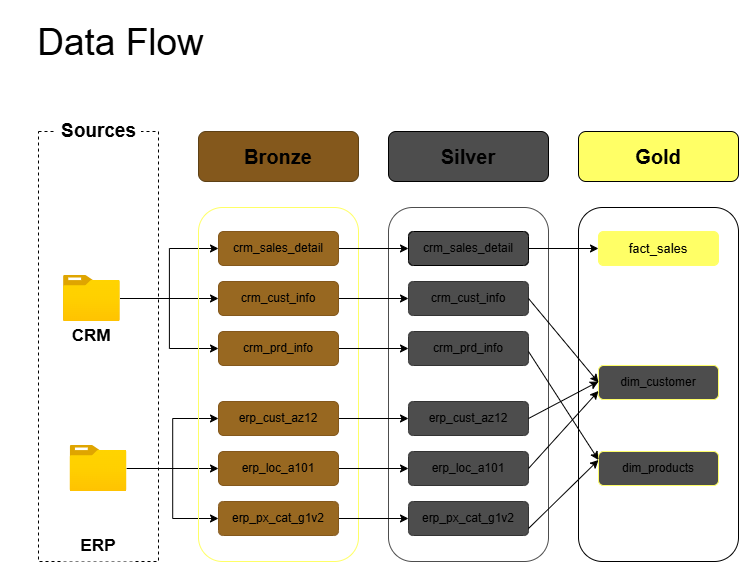

The diagram above was exported from draw.io. Its source (the exported page's mxGraphModel, read from the mxfile embedded in the PNG):
<mxGraphModel dx="1030" dy="626" grid="0" gridSize="10" guides="1" tooltips="1" connect="1" arrows="1" fold="1" page="1" pageScale="1" pageWidth="850" pageHeight="1100" math="0" shadow="0">
  <root>
    <mxCell id="0" />
    <mxCell id="1" parent="0" />
    <mxCell id="DqggBU8_P_OldLtnYlNT-1" parent="1" style="rounded=0;whiteSpace=wrap;html=1;dashed=1;" value="" vertex="1">
      <mxGeometry height="430" width="120" x="50" y="190" as="geometry" />
    </mxCell>
    <mxCell id="DqggBU8_P_OldLtnYlNT-3" parent="1" style="text;html=1;whiteSpace=wrap;strokeColor=none;fillColor=default;align=center;verticalAlign=middle;rounded=0;" value="&lt;b&gt;&lt;font style=&quot;font-size: 19px;&quot;&gt;Sources&lt;/font&gt;&lt;/b&gt;" vertex="1">
      <mxGeometry height="40" width="85" x="67.5" y="170" as="geometry" />
    </mxCell>
    <mxCell id="DqggBU8_P_OldLtnYlNT-29" edge="1" parent="1" source="DqggBU8_P_OldLtnYlNT-4" style="edgeStyle=orthogonalEdgeStyle;rounded=0;orthogonalLoop=1;jettySize=auto;html=1;entryX=0;entryY=0.5;entryDx=0;entryDy=0;" target="DqggBU8_P_OldLtnYlNT-16">
      <mxGeometry relative="1" as="geometry" />
    </mxCell>
    <mxCell id="DqggBU8_P_OldLtnYlNT-30" edge="1" parent="1" source="DqggBU8_P_OldLtnYlNT-4" style="edgeStyle=orthogonalEdgeStyle;rounded=0;orthogonalLoop=1;jettySize=auto;html=1;entryX=0;entryY=0.5;entryDx=0;entryDy=0;" target="DqggBU8_P_OldLtnYlNT-17">
      <mxGeometry relative="1" as="geometry" />
    </mxCell>
    <mxCell id="DqggBU8_P_OldLtnYlNT-31" edge="1" parent="1" source="DqggBU8_P_OldLtnYlNT-4" style="edgeStyle=orthogonalEdgeStyle;rounded=0;orthogonalLoop=1;jettySize=auto;html=1;entryX=0;entryY=0.5;entryDx=0;entryDy=0;" target="DqggBU8_P_OldLtnYlNT-18">
      <mxGeometry relative="1" as="geometry" />
    </mxCell>
    <mxCell id="DqggBU8_P_OldLtnYlNT-4" parent="1" style="image;aspect=fixed;html=1;points=[];align=center;fontSize=12;image=img/lib/azure2/general/Folder_Blank.svg;" value="" vertex="1">
      <mxGeometry height="46" width="56.68" x="75" y="334" as="geometry" />
    </mxCell>
    <mxCell id="DqggBU8_P_OldLtnYlNT-32" edge="1" parent="1" source="DqggBU8_P_OldLtnYlNT-5" style="edgeStyle=orthogonalEdgeStyle;rounded=0;orthogonalLoop=1;jettySize=auto;html=1;entryX=0;entryY=0.5;entryDx=0;entryDy=0;" target="DqggBU8_P_OldLtnYlNT-20">
      <mxGeometry relative="1" as="geometry" />
    </mxCell>
    <mxCell id="DqggBU8_P_OldLtnYlNT-33" edge="1" parent="1" source="DqggBU8_P_OldLtnYlNT-5" style="edgeStyle=orthogonalEdgeStyle;rounded=0;orthogonalLoop=1;jettySize=auto;html=1;entryX=0;entryY=0.5;entryDx=0;entryDy=0;" target="DqggBU8_P_OldLtnYlNT-21">
      <mxGeometry relative="1" as="geometry" />
    </mxCell>
    <mxCell id="DqggBU8_P_OldLtnYlNT-34" edge="1" parent="1" source="DqggBU8_P_OldLtnYlNT-5" style="edgeStyle=orthogonalEdgeStyle;rounded=0;orthogonalLoop=1;jettySize=auto;html=1;entryX=0;entryY=0.5;entryDx=0;entryDy=0;" target="DqggBU8_P_OldLtnYlNT-19">
      <mxGeometry relative="1" as="geometry" />
    </mxCell>
    <mxCell id="DqggBU8_P_OldLtnYlNT-5" parent="1" style="image;aspect=fixed;html=1;points=[];align=center;fontSize=12;image=img/lib/azure2/general/Folder_Blank.svg;" value="" vertex="1">
      <mxGeometry height="46" width="56.68" x="81.66" y="504" as="geometry" />
    </mxCell>
    <mxCell id="DqggBU8_P_OldLtnYlNT-6" parent="1" style="text;html=1;whiteSpace=wrap;strokeColor=none;fillColor=default;align=center;verticalAlign=middle;rounded=0;" value="&lt;span style=&quot;font-size: 17px;&quot;&gt;&lt;b&gt;ERP&lt;/b&gt;&lt;/span&gt;" vertex="1">
      <mxGeometry height="30" width="70" x="75" y="590" as="geometry" />
    </mxCell>
    <mxCell id="DqggBU8_P_OldLtnYlNT-7" parent="1" style="text;html=1;whiteSpace=wrap;strokeColor=none;fillColor=default;align=center;verticalAlign=middle;rounded=0;" value="&lt;span style=&quot;font-size: 17px;&quot;&gt;&lt;b&gt;CRM&lt;/b&gt;&lt;/span&gt;" vertex="1">
      <mxGeometry height="30" width="70" x="68.34" y="380" as="geometry" />
    </mxCell>
    <mxCell id="DqggBU8_P_OldLtnYlNT-8" parent="1" style="rounded=1;whiteSpace=wrap;html=1;fillColor=#84581C;strokeColor=#5D4015;" value="&lt;font style=&quot;font-size: 20px; color: rgb(0, 0, 0);&quot;&gt;&lt;b style=&quot;&quot;&gt;Bronze&lt;/b&gt;&lt;/font&gt;" vertex="1">
      <mxGeometry height="50" width="160" x="210" y="190" as="geometry" />
    </mxCell>
    <mxCell id="DqggBU8_P_OldLtnYlNT-9" parent="1" style="rounded=1;whiteSpace=wrap;html=1;fillColor=#4D4D4D;strokeColor=light-dark(#000000,#FFBDA2);" value="&lt;font style=&quot;font-size: 20px;&quot;&gt;&lt;b&gt;Silver&lt;/b&gt;&lt;/font&gt;" vertex="1">
      <mxGeometry height="50" width="160" x="400" y="190" as="geometry" />
    </mxCell>
    <mxCell id="DqggBU8_P_OldLtnYlNT-10" parent="1" style="rounded=1;whiteSpace=wrap;html=1;fillColor=#FFFF66;strokeColor=light-dark(#000000,#FFFF66);" value="&lt;font style=&quot;font-size: 20px; color: rgb(0, 0, 0);&quot;&gt;&lt;b&gt;Gold&lt;/b&gt;&lt;/font&gt;" vertex="1">
      <mxGeometry height="50" width="160" x="590" y="190" as="geometry" />
    </mxCell>
    <mxCell id="DqggBU8_P_OldLtnYlNT-12" parent="1" style="rounded=1;whiteSpace=wrap;html=1;fillColor=none;strokeColor=light-dark(#FFFF66,#5D4015);" value="" vertex="1">
      <mxGeometry height="354" width="160" x="210" y="266" as="geometry" />
    </mxCell>
    <mxCell id="DqggBU8_P_OldLtnYlNT-13" parent="1" style="rounded=1;whiteSpace=wrap;html=1;fillColor=none;strokeColor=light-dark(#000000,#FFFF66);" value="" vertex="1">
      <mxGeometry height="354" width="160" x="590" y="266" as="geometry" />
    </mxCell>
    <mxCell id="DqggBU8_P_OldLtnYlNT-14" parent="1" style="rounded=1;whiteSpace=wrap;html=1;strokeColor=#4D4D4D;" value="" vertex="1">
      <mxGeometry height="354" width="160" x="400" y="266" as="geometry" />
    </mxCell>
    <mxCell id="DqggBU8_P_OldLtnYlNT-38" edge="1" parent="1" source="DqggBU8_P_OldLtnYlNT-16" style="edgeStyle=orthogonalEdgeStyle;rounded=0;orthogonalLoop=1;jettySize=auto;html=1;" target="DqggBU8_P_OldLtnYlNT-26">
      <mxGeometry relative="1" as="geometry" />
    </mxCell>
    <mxCell id="DqggBU8_P_OldLtnYlNT-16" parent="1" style="rounded=1;whiteSpace=wrap;html=1;strokeColor=#84581C;fillColor=#986821;" value="crm_sales_detail" vertex="1">
      <mxGeometry height="34" width="120" x="230" y="290" as="geometry" />
    </mxCell>
    <mxCell id="DqggBU8_P_OldLtnYlNT-40" edge="1" parent="1" source="DqggBU8_P_OldLtnYlNT-17" style="edgeStyle=orthogonalEdgeStyle;rounded=0;orthogonalLoop=1;jettySize=auto;html=1;" target="DqggBU8_P_OldLtnYlNT-27">
      <mxGeometry relative="1" as="geometry" />
    </mxCell>
    <mxCell id="DqggBU8_P_OldLtnYlNT-17" parent="1" style="rounded=1;whiteSpace=wrap;html=1;strokeColor=#84581C;fillColor=#986821;" value="crm_cust_info" vertex="1">
      <mxGeometry height="34" width="120" x="230" y="340" as="geometry" />
    </mxCell>
    <mxCell id="DqggBU8_P_OldLtnYlNT-41" edge="1" parent="1" source="DqggBU8_P_OldLtnYlNT-18" style="edgeStyle=orthogonalEdgeStyle;rounded=0;orthogonalLoop=1;jettySize=auto;html=1;" target="DqggBU8_P_OldLtnYlNT-28">
      <mxGeometry relative="1" as="geometry" />
    </mxCell>
    <mxCell id="DqggBU8_P_OldLtnYlNT-18" parent="1" style="rounded=1;whiteSpace=wrap;html=1;strokeColor=#84581C;fillColor=#986821;" value="crm_prd_info" vertex="1">
      <mxGeometry height="34" width="120" x="230" y="390" as="geometry" />
    </mxCell>
    <mxCell id="DqggBU8_P_OldLtnYlNT-43" edge="1" parent="1" source="DqggBU8_P_OldLtnYlNT-19" style="edgeStyle=orthogonalEdgeStyle;rounded=0;orthogonalLoop=1;jettySize=auto;html=1;" target="DqggBU8_P_OldLtnYlNT-35">
      <mxGeometry relative="1" as="geometry" />
    </mxCell>
    <mxCell id="DqggBU8_P_OldLtnYlNT-19" parent="1" style="rounded=1;whiteSpace=wrap;html=1;strokeColor=#84581C;fillColor=#986821;" value="erp_cust_az12" vertex="1">
      <mxGeometry height="34" width="120" x="230" y="460" as="geometry" />
    </mxCell>
    <mxCell id="DqggBU8_P_OldLtnYlNT-44" edge="1" parent="1" source="DqggBU8_P_OldLtnYlNT-20" style="edgeStyle=orthogonalEdgeStyle;rounded=0;orthogonalLoop=1;jettySize=auto;html=1;entryX=0;entryY=0.5;entryDx=0;entryDy=0;" target="DqggBU8_P_OldLtnYlNT-36">
      <mxGeometry relative="1" as="geometry" />
    </mxCell>
    <mxCell id="DqggBU8_P_OldLtnYlNT-20" parent="1" style="rounded=1;whiteSpace=wrap;html=1;strokeColor=#84581C;fillColor=#986821;" value="erp_loc_a101" vertex="1">
      <mxGeometry height="34" width="120" x="230" y="510" as="geometry" />
    </mxCell>
    <mxCell id="DqggBU8_P_OldLtnYlNT-45" edge="1" parent="1" source="DqggBU8_P_OldLtnYlNT-21" style="edgeStyle=orthogonalEdgeStyle;rounded=0;orthogonalLoop=1;jettySize=auto;html=1;entryX=0;entryY=0.5;entryDx=0;entryDy=0;" target="DqggBU8_P_OldLtnYlNT-37">
      <mxGeometry relative="1" as="geometry" />
    </mxCell>
    <mxCell id="DqggBU8_P_OldLtnYlNT-21" parent="1" style="rounded=1;whiteSpace=wrap;html=1;strokeColor=#84581C;fillColor=#986821;" value="erp_px_cat_g1v2" vertex="1">
      <mxGeometry height="34" width="120" x="230" y="560" as="geometry" />
    </mxCell>
    <mxCell id="DqggBU8_P_OldLtnYlNT-51" edge="1" parent="1" source="DqggBU8_P_OldLtnYlNT-26" style="edgeStyle=orthogonalEdgeStyle;rounded=0;orthogonalLoop=1;jettySize=auto;html=1;" target="DqggBU8_P_OldLtnYlNT-46">
      <mxGeometry relative="1" as="geometry" />
    </mxCell>
    <mxCell id="DqggBU8_P_OldLtnYlNT-26" parent="1" style="rounded=1;whiteSpace=wrap;html=1;strokeColor=light-dark(#000000,#FFFF66);fillColor=#4D4D4D;" value="crm_sales_detail" vertex="1">
      <mxGeometry height="34" width="120" x="420" y="290" as="geometry" />
    </mxCell>
    <mxCell id="DqggBU8_P_OldLtnYlNT-27" parent="1" style="rounded=1;whiteSpace=wrap;html=1;strokeColor=#333333;fillColor=#4D4D4D;" value="crm_cust_info" vertex="1">
      <mxGeometry height="34" width="120" x="420" y="340" as="geometry" />
    </mxCell>
    <mxCell id="DqggBU8_P_OldLtnYlNT-28" parent="1" style="rounded=1;whiteSpace=wrap;html=1;strokeColor=#333333;fillColor=#4D4D4D;" value="crm_prd_info" vertex="1">
      <mxGeometry height="34" width="120" x="420" y="390" as="geometry" />
    </mxCell>
    <mxCell id="DqggBU8_P_OldLtnYlNT-35" parent="1" style="rounded=1;whiteSpace=wrap;html=1;strokeColor=#333333;fillColor=#4D4D4D;" value="erp_cust_az12" vertex="1">
      <mxGeometry height="34" width="120" x="420" y="460" as="geometry" />
    </mxCell>
    <mxCell id="DqggBU8_P_OldLtnYlNT-36" parent="1" style="rounded=1;whiteSpace=wrap;html=1;strokeColor=#333333;fillColor=#4D4D4D;" value="erp_loc_a101" vertex="1">
      <mxGeometry height="34" width="120" x="420" y="510" as="geometry" />
    </mxCell>
    <mxCell id="DqggBU8_P_OldLtnYlNT-37" parent="1" style="rounded=1;whiteSpace=wrap;html=1;strokeColor=#333333;fillColor=#4D4D4D;" value="erp_px_cat_g1v2" vertex="1">
      <mxGeometry height="34" width="120" x="420" y="560" as="geometry" />
    </mxCell>
    <mxCell id="DqggBU8_P_OldLtnYlNT-46" parent="1" style="rounded=1;whiteSpace=wrap;html=1;strokeColor=#FFFF66;fillColor=#FFFF66;" value="&lt;font style=&quot;font-size: 13px; color: light-dark(rgb(0, 0, 0), rgb(0, 0, 0));&quot;&gt;fact_sales&lt;/font&gt;" vertex="1">
      <mxGeometry height="34" width="120" x="610" y="290" as="geometry" />
    </mxCell>
    <mxCell id="DqggBU8_P_OldLtnYlNT-47" parent="1" style="rounded=1;whiteSpace=wrap;html=1;strokeColor=#FFFF66;fillColor=light-dark(#4D4D4D,#FFFF66);" value="&lt;font style=&quot;color: light-dark(rgb(0, 0, 0), rgb(0, 0, 0));&quot;&gt;dim_customer&lt;/font&gt;" vertex="1">
      <mxGeometry height="34" width="120" x="610" y="424" as="geometry" />
    </mxCell>
    <mxCell id="DqggBU8_P_OldLtnYlNT-49" parent="1" style="rounded=1;whiteSpace=wrap;html=1;strokeColor=#FFFF66;fillColor=light-dark(#4D4D4D,#FFFF66);" value="&lt;font style=&quot;color: light-dark(rgb(0, 0, 0), rgb(0, 0, 0));&quot;&gt;dim_products&lt;/font&gt;" vertex="1">
      <mxGeometry height="34" width="120" x="610" y="510" as="geometry" />
    </mxCell>
    <mxCell id="DqggBU8_P_OldLtnYlNT-54" edge="1" parent="1" source="DqggBU8_P_OldLtnYlNT-27" style="endArrow=classic;html=1;rounded=0;entryX=0;entryY=0.5;entryDx=0;entryDy=0;exitX=1;exitY=0.5;exitDx=0;exitDy=0;" target="DqggBU8_P_OldLtnYlNT-47" value="">
      <mxGeometry height="50" relative="1" width="50" as="geometry">
        <mxPoint x="400" y="360" as="sourcePoint" />
        <mxPoint x="450" y="310" as="targetPoint" />
      </mxGeometry>
    </mxCell>
    <mxCell id="DqggBU8_P_OldLtnYlNT-55" edge="1" parent="1" style="endArrow=classic;html=1;rounded=0;exitX=1;exitY=0.5;exitDx=0;exitDy=0;entryX=0;entryY=0.25;entryDx=0;entryDy=0;" target="DqggBU8_P_OldLtnYlNT-49" value="">
      <mxGeometry height="50" relative="1" width="50" as="geometry">
        <mxPoint x="540" y="410" as="sourcePoint" />
        <mxPoint x="610" y="494" as="targetPoint" />
      </mxGeometry>
    </mxCell>
    <mxCell id="DqggBU8_P_OldLtnYlNT-56" edge="1" parent="1" source="DqggBU8_P_OldLtnYlNT-35" style="endArrow=classic;html=1;rounded=0;exitX=1;exitY=0.5;exitDx=0;exitDy=0;" value="">
      <mxGeometry height="50" relative="1" width="50" as="geometry">
        <mxPoint x="400" y="360" as="sourcePoint" />
        <mxPoint x="610" y="440" as="targetPoint" />
      </mxGeometry>
    </mxCell>
    <mxCell id="DqggBU8_P_OldLtnYlNT-57" edge="1" parent="1" source="DqggBU8_P_OldLtnYlNT-36" style="endArrow=classic;html=1;rounded=0;exitX=1;exitY=0.5;exitDx=0;exitDy=0;entryX=0;entryY=0.75;entryDx=0;entryDy=0;" target="DqggBU8_P_OldLtnYlNT-47" value="">
      <mxGeometry height="50" relative="1" width="50" as="geometry">
        <mxPoint x="550" y="487" as="sourcePoint" />
        <mxPoint x="620" y="450" as="targetPoint" />
      </mxGeometry>
    </mxCell>
    <mxCell id="DqggBU8_P_OldLtnYlNT-58" edge="1" parent="1" style="endArrow=classic;html=1;rounded=0;exitX=1;exitY=0.5;exitDx=0;exitDy=0;entryX=0;entryY=0.25;entryDx=0;entryDy=0;" target="DqggBU8_P_OldLtnYlNT-49" value="">
      <mxGeometry height="50" relative="1" width="50" as="geometry">
        <mxPoint x="540" y="587" as="sourcePoint" />
        <mxPoint x="610" y="510" as="targetPoint" />
      </mxGeometry>
    </mxCell>
    <mxCell id="DqggBU8_P_OldLtnYlNT-59" parent="1" style="text;html=1;whiteSpace=wrap;strokeColor=none;fillColor=none;align=center;verticalAlign=middle;rounded=0;" value="&lt;font style=&quot;font-size: 37px;&quot;&gt;Data Flow&lt;/font&gt;" vertex="1">
      <mxGeometry height="86" width="240.66" x="12" y="59" as="geometry" />
    </mxCell>
  </root>
</mxGraphModel>